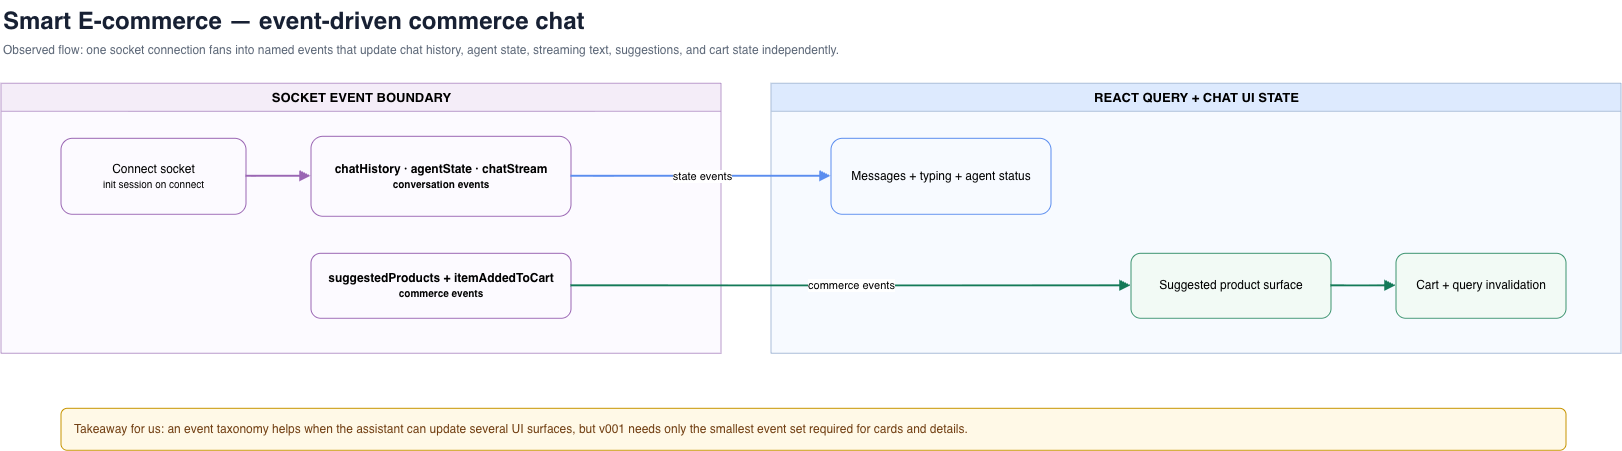

The diagram above was exported from draw.io. Its source (the exported page's mxGraphModel, read from the mxfile embedded in the PNG):
<mxGraphModel dx="1720" dy="1227" grid="1" gridSize="10" guides="1" tooltips="1" connect="1" arrows="1" fold="1" page="0" pageScale="1" pageWidth="1700" pageHeight="650" math="0" shadow="0">
  <root>
    <mxCell id="0" />
    <mxCell id="1" parent="0" />
    <mxCell id="t" parent="1" style="text;html=1;strokeColor=none;fillColor=none;align=left;fontSize=24;fontStyle=1;fontColor=#172033;" value="Smart E-commerce — event-driven commerce chat" vertex="1">
      <mxGeometry height="34" width="1000" x="40" y="22" as="geometry" />
    </mxCell>
    <mxCell id="s" parent="1" style="text;html=1;strokeColor=none;fillColor=none;align=left;fontSize=12;fontColor=#5D6878;" value="Observed flow: one socket connection fans into named events that update chat history, agent state, streaming text, suggestions, and cart state independently." vertex="1">
      <mxGeometry height="22" width="1450" x="40" y="58" as="geometry" />
    </mxCell>
    <mxCell id="socket" parent="1" style="swimlane;html=1;startSize=28;fillColor=#F4EDF8;swimlaneFillColor=#FCFAFF;strokeColor=#B99ACB;fontStyle=1;fontSize=13;" value="SOCKET EVENT BOUNDARY" vertex="1">
      <mxGeometry height="270" width="720" x="40" y="105" as="geometry" />
    </mxCell>
    <mxCell id="ui" parent="1" style="swimlane;html=1;startSize=28;fillColor=#DDEAFE;swimlaneFillColor=#F7FAFF;strokeColor=#AABDD8;fontStyle=1;fontSize=13;" value="REACT QUERY + CHAT UI STATE" vertex="1">
      <mxGeometry height="270" width="850" x="810" y="105" as="geometry" />
    </mxCell>
    <mxCell id="a" parent="1" style="rounded=1;whiteSpace=wrap;html=1;fillColor=#FCFAFF;strokeColor=#9A66B3;fontSize=12;" value="Connect socket&lt;br&gt;&lt;font style=&quot;font-size:10px&quot;&gt;init session on connect&lt;/font&gt;" vertex="1">
      <mxGeometry height="76" width="185" x="100" y="160" as="geometry" />
    </mxCell>
    <mxCell id="b" parent="1" style="rounded=1;whiteSpace=wrap;html=1;fillColor=#FCFAFF;strokeColor=#9A66B3;fontSize=12;fontStyle=1;" value="chatHistory · agentState · chatStream&lt;br&gt;&lt;font style=&quot;font-size:10px&quot;&gt;conversation events&lt;/font&gt;" vertex="1">
      <mxGeometry height="80" width="260" x="350" y="158" as="geometry" />
    </mxCell>
    <mxCell id="c" parent="1" style="rounded=1;whiteSpace=wrap;html=1;fillColor=#FCFAFF;strokeColor=#9A66B3;fontSize=12;fontStyle=1;" value="suggestedProducts + itemAddedToCart&lt;br&gt;&lt;font style=&quot;font-size:10px&quot;&gt;commerce events&lt;/font&gt;" vertex="1">
      <mxGeometry height="65" width="260" x="350" y="275" as="geometry" />
    </mxCell>
    <mxCell id="d" parent="1" style="rounded=1;whiteSpace=wrap;html=1;fillColor=#F7FAFF;strokeColor=#5B8DEF;fontSize=12;" value="Messages + typing + agent status" vertex="1">
      <mxGeometry height="76" width="220" x="870" y="160" as="geometry" />
    </mxCell>
    <mxCell id="e" parent="1" style="rounded=1;whiteSpace=wrap;html=1;fillColor=#F2FAF5;strokeColor=#3D9470;fontSize=12;" value="Suggested product surface" vertex="1">
      <mxGeometry height="65" width="200" x="1170" y="275" as="geometry" />
    </mxCell>
    <mxCell id="f" parent="1" style="rounded=1;whiteSpace=wrap;html=1;fillColor=#F2FAF5;strokeColor=#3D9470;fontSize=12;" value="Cart + query invalidation" vertex="1">
      <mxGeometry height="65" width="170" x="1435" y="275" as="geometry" />
    </mxCell>
    <mxCell id="n" parent="1" style="rounded=1;whiteSpace=wrap;html=1;align=left;spacingLeft=12;fillColor=#FFF9E7;strokeColor=#C79400;fontColor=#713F12;fontSize=12;" value="Takeaway for us: an event taxonomy helps when the assistant can update several UI surfaces, but v001 needs only the smallest event set required for cards and details." vertex="1">
      <mxGeometry height="42" width="1505" x="100" y="430" as="geometry" />
    </mxCell>
    <mxCell id="e1" edge="1" parent="1" source="a" style="edgeStyle=orthogonalEdgeStyle;html=1;endArrow=block;endFill=1;strokeColor=#9A66B3;strokeWidth=2;" target="b">
      <mxGeometry relative="1" as="geometry" />
    </mxCell>
    <mxCell id="e2" edge="1" parent="1" source="b" style="edgeStyle=orthogonalEdgeStyle;html=1;endArrow=block;endFill=1;strokeColor=#5B8DEF;strokeWidth=2;fontSize=11;labelBackgroundColor=#FFFFFF;" target="d" value="state events">
      <mxGeometry relative="1" as="geometry" />
    </mxCell>
    <mxCell id="e3" edge="1" parent="1" source="c" style="edgeStyle=orthogonalEdgeStyle;html=1;endArrow=block;endFill=1;strokeColor=#147A58;strokeWidth=2;fontSize=11;labelBackgroundColor=#FFFFFF;" target="e" value="commerce events">
      <mxGeometry relative="1" as="geometry" />
    </mxCell>
    <mxCell id="e4" edge="1" parent="1" source="e" style="edgeStyle=orthogonalEdgeStyle;html=1;endArrow=block;endFill=1;strokeColor=#147A58;strokeWidth=2;" target="f">
      <mxGeometry relative="1" as="geometry" />
    </mxCell>
  </root>
</mxGraphModel>